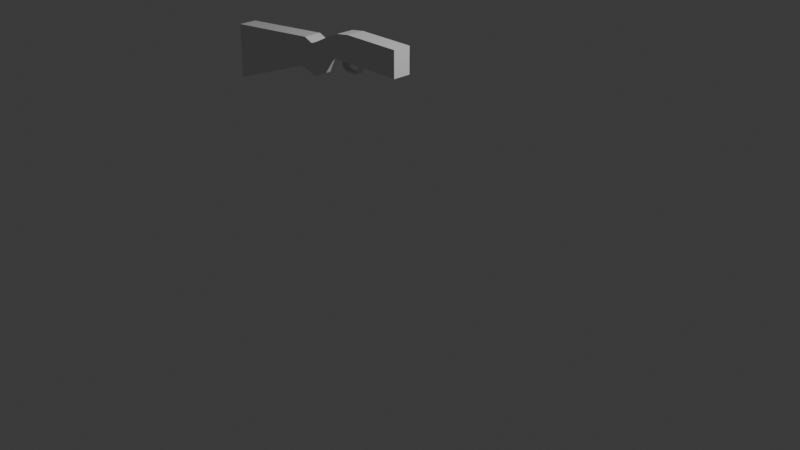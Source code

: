# Source: Shotgun.blend  (saved by Blender 4.4.32; exported with 4.5.12 LTS)
import bpy
from mathutils import Matrix  # noqa: F401  (used for matrix-valued properties, if any)

bpy.ops.wm.read_factory_settings(use_empty=True)
scene = bpy.context.scene
scene.name = 'Scene'

# ---- collections
col_collection = bpy.data.collections.new('Collection'); scene.collection.children.link(col_collection)
col_reference = bpy.data.collections.new('Reference'); scene.collection.children.link(col_reference)
col_stock = bpy.data.collections.new('Stock'); scene.collection.children.link(col_stock)
col_pump = bpy.data.collections.new('Pump'); scene.collection.children.link(col_pump)
col_barrel = bpy.data.collections.new('Barrel'); scene.collection.children.link(col_barrel)
col_tube = bpy.data.collections.new('Tube'); scene.collection.children.link(col_tube)
col_mechanicalslides = bpy.data.collections.new('MechanicalSlides'); scene.collection.children.link(col_mechanicalslides)
col_breachplate = bpy.data.collections.new('BreachPlate'); scene.collection.children.link(col_breachplate)
col_trigger = bpy.data.collections.new('Trigger'); scene.collection.children.link(col_trigger)
col_shell = bpy.data.collections.new('Shell'); scene.collection.children.link(col_shell)

# ---- world
world_world = bpy.data.worlds.new('World'); scene.world = world_world
world_world.use_nodes = True; world_world.node_tree.nodes.clear()
_N = world_world.node_tree.nodes; _L = world_world.node_tree.links
n0 = _N.new('ShaderNodeOutputWorld'); n0.name = 'World Output'; n0.location = (300, 300)
n1 = _N.new('ShaderNodeBackground'); n1.name = 'Background'; n1.location = (10, 300)
n1.inputs[0].default_value = (0.05088, 0.05088, 0.05088, 1.0)
_L.new(n1.outputs[0], n0.inputs[0])
n0.is_active_output = True
world_world.color = (0.05088, 0.05088, 0.05088)
world_world.sun_shadow_jitter_overblur = 0.0

# ---- cameras
cam_camera = bpy.data.cameras.new('Camera')
cam_camera.clip_end = 100.0
cam_camera.ortho_scale = 7.314

# ---- lights
light_light = bpy.data.lights.new('Light', 'POINT')
light_light.energy = 1000.0
light_light.shadow_soft_size = 0.1

# ---- meshes
me_cube_001 = bpy.data.meshes.new('Cube.001')
me_cube_001.from_pydata([(-1.0, 1.0, -1.0), (-1.0, 1.0, 1.0), (1.01, 1.0, -0.5369), (0.938, 1.0, 0.9383), (-1.0, 0.0, -1.0), (-1.0, 0.0, 1.0), (1.01, 0.0, -0.5369), (0.938, 0.0, 0.9383), (0.4354, 1.0, -1.0), (0.4354, 1.0, 1.0), (0.4354, 0.0, 1.0), (0.4354, 0.0, -1.0), (0.7844, 1.0, 1.0), (0.7844, 0.0, 1.0), (0.7797, 1.0, -0.8302), (0.7797, 0.0, -0.8302), (1.389, 1.0, 1.729), (1.535, 1.0, 0.3134), (1.535, 0.0, 0.3134), (1.389, 0.0, 1.729), (1.173, 1.0, 1.21), (1.272, 1.0, -0.1118), (1.173, 0.0, 1.21), (1.272, 0.0, -0.1118), (1.566, 1.0, 2.837), (1.66, 1.0, 0.4484), (1.66, 0.0, 0.4484), (1.566, 0.0, 2.837), (2.026, 1.0, 2.419), (1.882, 1.0, 0.1542), (1.882, 0.0, 0.1542), (2.026, 0.0, 2.419), (4.352, 1.0, 5.162), (4.318, 1.0, 0.8908), (4.318, 0.0, 0.8908), (4.352, 0.0, 5.162)], [], [(4, 5, 1, 0), (14, 12, 3, 2), (9, 1, 5, 10), (14, 2, 6, 15), (21, 20, 16, 17), (0, 8, 11, 4), (12, 9, 10, 13), (0, 1, 9, 8), (3, 12, 13, 7), (8, 14, 15, 11), (8, 9, 12, 14), (17, 16, 24, 25), (20, 22, 19, 16), (23, 21, 17, 18), (6, 2, 21, 23), (3, 7, 22, 20), (2, 3, 20, 21), (24, 27, 31, 28), (18, 17, 25, 26), (16, 19, 27, 24), (30, 29, 33, 34), (25, 24, 28, 29), (26, 25, 29, 30), (33, 32, 35, 34), (28, 31, 35, 32), (29, 28, 32, 33)])
_uv = me_cube_001.uv_layers.new(name='UVMap')
_uv.uv.foreach_set('vector', [0.375, 0.125, 0.625, 0.125, 0.625, 0.25, 0.375, 0.25, 0.375, 0.4647, 0.625, 0.4647, 0.625, 0.5, 0.375, 0.5, 0.6956, 0.5, 0.875, 0.5, 0.875, 0.625, 0.6956, 0.625, 0.3397, 0.5, 0.375, 0.5, 0.375, 0.625, 0.3397, 0.625, 0.375, 0.5, 0.625, 0.5, 0.625, 0.5, 0.375, 0.5, 0.125, 0.5, 0.3044, 0.5, 0.3044, 0.625, 0.125, 0.625, 0.6603, 0.5, 0.6956, 0.5, 0.6956, 0.625, 0.6603, 0.625, 0.375, 0.25, 0.625, 0.25, 0.625, 0.4294, 0.375, 0.4294, 0.625, 0.5, 0.6603, 0.5, 0.6603, 0.625, 0.625, 0.625, 0.3044, 0.5, 0.3397, 0.5, 0.3397, 0.625, 0.3044, 0.625, 0.375, 0.4294, 0.625, 0.4294, 0.625, 0.4647, 0.375, 0.4647, 0.375, 0.5, 0.625, 0.5, 0.625, 0.5, 0.375, 0.5, 0.625, 0.5, 0.625, 0.625, 0.625, 0.625, 0.625, 0.5, 0.375, 0.625, 0.375, 0.5, 0.375, 0.5, 0.375, 0.625, 0.375, 0.625, 0.375, 0.5, 0.375, 0.5, 0.375, 0.625, 0.625, 0.5, 0.625, 0.625, 0.625, 0.625, 0.625, 0.5, 0.375, 0.5, 0.625, 0.5, 0.625, 0.5, 0.375, 0.5, 0.625, 0.5, 0.625, 0.625, 0.625, 0.625, 0.625, 0.5, 0.375, 0.625, 0.375, 0.5, 0.375, 0.5, 0.375, 0.625, 0.625, 0.5, 0.625, 0.625, 0.625, 0.625, 0.625, 0.5, 0.375, 0.625, 0.375, 0.5, 0.375, 0.5, 0.375, 0.625, 0.375, 0.5, 0.625, 0.5, 0.625, 0.5, 0.375, 0.5, 0.375, 0.625, 0.375, 0.5, 0.375, 0.5, 0.375, 0.625, 0.375, 0.5, 0.625, 0.5, 0.625, 0.625, 0.375, 0.625, 0.625, 0.5, 0.625, 0.625, 0.625, 0.625, 0.625, 0.5, 0.375, 0.5, 0.625, 0.5, 0.625, 0.5, 0.375, 0.5])
me_cube_001.update()
me_cube_002 = bpy.data.meshes.new('Cube.002')
me_cube_002.from_pydata([(-0.9414, -0.2577, 5.838), (-0.8511, -0.2577, 5.838), (-0.9414, 0.2382, 5.838), (-0.8511, 0.2382, 5.838), (0.9165, -0.2577, 7.038), (0.8174, -0.2577, 7.038), (0.9165, 0.2382, 7.038), (0.8174, 0.2382, 7.038), (0.7503, 0.2382, 2.41), (0.5257, 0.2382, -1.0), (-0.3973, 0.2382, -1.0), (-0.7441, 0.2382, 0.9651), (-0.7441, 0.2382, 2.965), (-0.3973, 0.2382, 1.0), (0.5257, 0.2382, 1.0), (0.7503, 0.2382, 4.41), (-0.7441, -0.2577, 0.9651), (-0.3973, -0.2577, -1.0), (0.5257, -0.2577, -1.0), (0.7503, -0.2577, 2.41), (0.7503, -0.2577, 4.41), (0.5257, -0.2577, 1.0), (-0.3973, -0.2577, 1.0), (-0.7441, -0.2577, 2.965), (0.8265, 0.2382, 8.682), (0.8105, 0.2391, 11.5), (0.9558, 0.2391, 11.5), (0.9361, 0.2382, 8.682), (0.8105, -0.2568, 11.5), (0.8265, -0.2577, 8.682), (0.9361, -0.2577, 8.682), (0.9558, -0.2568, 11.5), (-0.8868, -0.2577, 9.135), (-0.9772, 0.2382, 9.135), (-0.8251, -0.2577, 13.15), (-0.8868, 0.2382, 9.135), (-0.9772, -0.2577, 9.135), (-0.8251, 0.2382, 13.15), (-0.9154, 0.2382, 13.15), (-0.9154, -0.2577, 13.15), (-0.4488, -0.2577, 17.05), (-0.4488, 0.2382, 17.05), (-0.9317, 0.2382, 17.05), (-0.9317, -0.2577, 17.05), (1.402, 0.2391, 17.05), (1.402, -0.2568, 17.05), (0.5858, 0.2391, 17.05), (0.5858, -0.2568, 17.05), (0.6876, 0.2391, 14.53), (1.101, -0.2568, 14.55), (1.1, 0.2391, 14.53)], [], [(3, 2, 33, 35), (8, 15, 7, 6), (16, 23, 1, 0), (8, 6, 4, 19), (12, 3, 1, 23), (15, 14, 21, 20), (14, 13, 22, 21), (13, 12, 23, 22), (2, 11, 16, 0), (11, 10, 17, 16), (10, 9, 18, 17), (9, 8, 19, 18), (4, 5, 20, 19), (19, 20, 21, 18), (18, 21, 22, 17), (17, 22, 23, 16), (2, 3, 12, 11), (11, 12, 13, 10), (10, 13, 14, 9), (9, 14, 15, 8), (6, 7, 24, 27), (27, 26, 31, 30), (25, 24, 29, 28), (25, 26, 27, 24), (28, 29, 30, 31), (28, 31, 49, 45, 47), (33, 36, 39, 38), (15, 20, 5, 7), (7, 5, 29, 24), (5, 4, 30, 29), (4, 6, 27, 30), (0, 1, 32, 36), (1, 3, 35, 32), (2, 0, 36, 33), (34, 37, 41, 40), (35, 33, 38, 37), (36, 32, 34, 39), (32, 35, 37, 34), (43, 40, 41, 42), (38, 39, 43, 42), (37, 38, 42, 41), (39, 34, 40, 43), (45, 44, 46, 47), (31, 26, 50, 49), (26, 25, 48, 50), (25, 28, 47, 46, 48), (49, 50, 44, 45), (50, 48, 46, 44)])
_uv = me_cube_002.uv_layers.new(name='UVMap')
_uv.uv.foreach_set('vector', [0.5834, 0.25, 0.375, 0.25, 0.375, 0.25, 0.5834, 0.25, 0.375, 0.45, 0.625, 0.45, 0.625, 0.5, 0.375, 0.5, 0.375, 0.95, 0.625, 0.95, 0.5834, 1.0, 0.375, 1.0, 0.325, 0.5, 0.375, 0.5, 0.375, 0.75, 0.325, 0.75, 0.825, 0.5, 0.875, 0.5, 0.875, 0.75, 0.825, 0.75, 0.675, 0.5, 0.725, 0.5, 0.725, 0.75, 0.675, 0.75, 0.725, 0.5, 0.775, 0.5, 0.775, 0.75, 0.725, 0.75, 0.775, 0.5, 0.825, 0.5, 0.825, 0.75, 0.775, 0.75, 0.125, 0.5, 0.175, 0.5, 0.175, 0.75, 0.125, 0.75, 0.175, 0.5, 0.225, 0.5, 0.225, 0.75, 0.175, 0.75, 0.225, 0.5, 0.275, 0.5, 0.275, 0.75, 0.225, 0.75, 0.275, 0.5, 0.325, 0.5, 0.325, 0.75, 0.275, 0.75, 0.375, 0.75, 0.625, 0.75, 0.625, 0.8, 0.375, 0.8, 0.375, 0.8, 0.625, 0.8, 0.625, 0.85, 0.375, 0.85, 0.375, 0.85, 0.625, 0.85, 0.625, 0.9, 0.375, 0.9, 0.375, 0.9, 0.625, 0.9, 0.625, 0.95, 0.375, 0.95, 0.375, 0.25, 0.5834, 0.25, 0.625, 0.3, 0.375, 0.3, 0.375, 0.3, 0.625, 0.3, 0.625, 0.35, 0.375, 0.35, 0.375, 0.35, 0.625, 0.35, 0.625, 0.4, 0.375, 0.4, 0.375, 0.4, 0.625, 0.4, 0.625, 0.45, 0.375, 0.45, 0.375, 0.5, 0.625, 0.5, 0.625, 0.5, 0.375, 0.5, 0.725, 0.5, 0.775, 0.5, 0.775, 0.75, 0.725, 0.75, 0.225, 0.5, 0.275, 0.5, 0.275, 0.75, 0.225, 0.75, 0.375, 0.35, 0.625, 0.35, 0.625, 0.4, 0.375, 0.4, 0.225, 0.75, 0.275, 0.75, 0.725, 0.75, 0.775, 0.75, 0.225, 0.75, 0.775, 0.75, 0.775, 0.75, 0.775, 0.75, 0.225, 0.75, 0.125, 0.5, 0.125, 0.75, 0.125, 0.75, 0.125, 0.5, 0.675, 0.5, 0.675, 0.75, 0.625, 0.75, 0.0, 0.0, 0.0, 0.0, 0.0, 0.0, 0.0, 0.0, 0.0, 0.0, 0.625, 0.75, 0.375, 0.75, 0.375, 0.75, 0.625, 0.75, 0.375, 0.75, 0.375, 0.5, 0.375, 0.5, 0.375, 0.75, 0.375, 1.0, 0.5834, 1.0, 0.5834, 1.0, 0.375, 1.0, 0.875, 0.75, 0.875, 0.5, 0.875, 0.5, 0.875, 0.75, 0.125, 0.5, 0.125, 0.75, 0.125, 0.75, 0.125, 0.5, 0.875, 0.75, 0.875, 0.5, 0.875, 0.5, 0.875, 0.75, 0.5834, 0.25, 0.375, 0.25, 0.375, 0.25, 0.5834, 0.25, 0.375, 1.0, 0.5834, 1.0, 0.5834, 1.0, 0.375, 1.0, 0.875, 0.75, 0.875, 0.5, 0.875, 0.5, 0.875, 0.75, 0.375, 0.0, 0.5834, 0.0, 0.5834, 0.25, 0.375, 0.25, 0.125, 0.5, 0.125, 0.75, 0.125, 0.75, 0.125, 0.5, 0.5834, 0.25, 0.375, 0.25, 0.375, 0.25, 0.5834, 0.25, 0.375, 1.0, 0.5834, 1.0, 0.5834, 1.0, 0.375, 1.0, 0.775, 0.75, 0.625, 0.35, 0.225, 0.5, 0.225, 0.75, 0.775, 0.75, 0.775, 0.5, 0.775, 0.5, 0.775, 0.75, 0.625, 0.35, 0.375, 0.35, 0.375, 0.35, 0.625, 0.35, 0.225, 0.5, 0.225, 0.75, 0.225, 0.75, 0.225, 0.5, 0.225, 0.5, 0.775, 0.75, 0.775, 0.5, 0.775, 0.5, 0.775, 0.75, 0.625, 0.35, 0.375, 0.35, 0.375, 0.35, 0.625, 0.35])
me_cube_002.update()
me_cube_003 = bpy.data.meshes.new('Cube.003')
me_cube_003.from_pydata([(-0.07815, -1.0, -0.9221), (-3.041, -1.0, 1.0), (-0.07815, 1.0, -0.9221), (-3.041, 1.0, 1.0), (1.0, -1.0, -0.9221), (0.8284, -1.0, 1.0), (1.0, 1.0, -0.9221), (0.8284, 1.0, 1.0), (3.609, -1.0, -0.5), (4.18, -1.0, 0.0), (2.401, -1.0, 0.5), (2.401, 1.0, 0.5), (4.18, 1.0, 0.0), (3.609, 1.0, -0.5), (4.973, 1.0, 0.5), (6.255, 1.0, 0.0), (5.056, 1.0, -0.5), (4.973, -1.0, 0.5), (6.255, -1.0, 0.0), (5.056, -1.0, -0.5)], [], [(10, 1, 3, 11), (11, 3, 7, 14), (14, 7, 5, 17), (17, 5, 1, 10), (2, 6, 4, 0), (7, 3, 1, 5), (4, 19, 8, 0), (19, 18, 9, 8), (18, 17, 10, 9), (6, 16, 19, 4), (16, 15, 18, 19), (15, 14, 17, 18), (2, 13, 16, 6), (13, 12, 15, 16), (12, 11, 14, 15), (0, 8, 13, 2), (8, 9, 12, 13), (9, 10, 11, 12)])
_uv = me_cube_003.uv_layers.new(name='UVMap')
_uv.uv.foreach_set('vector', [0.5625, 0.0, 0.625, 0.0, 0.625, 0.25, 0.5625, 0.25, 0.5625, 0.25, 0.625, 0.25, 0.625, 0.5, 0.5625, 0.5, 0.5625, 0.5, 0.625, 0.5, 0.625, 0.75, 0.5625, 0.75, 0.5625, 0.75, 0.625, 0.75, 0.625, 1.0, 0.5625, 1.0, 0.125, 0.5, 0.375, 0.5, 0.375, 0.75, 0.125, 0.75, 0.625, 0.5, 0.875, 0.5, 0.875, 0.75, 0.625, 0.75, 0.375, 0.75, 0.4375, 0.75, 0.4375, 1.0, 0.375, 1.0, 0.4375, 0.75, 0.5, 0.75, 0.5, 1.0, 0.4375, 1.0, 0.5, 0.75, 0.5625, 0.75, 0.5625, 1.0, 0.5, 1.0, 0.375, 0.5, 0.4375, 0.5, 0.4375, 0.75, 0.375, 0.75, 0.4375, 0.5, 0.5, 0.5, 0.5, 0.75, 0.4375, 0.75, 0.5, 0.5, 0.5625, 0.5, 0.5625, 0.75, 0.5, 0.75, 0.375, 0.25, 0.4375, 0.25, 0.4375, 0.5, 0.375, 0.5, 0.4375, 0.25, 0.5, 0.25, 0.5, 0.5, 0.4375, 0.5, 0.5, 0.25, 0.5625, 0.25, 0.5625, 0.5, 0.5, 0.5, 0.375, 0.0, 0.4375, 0.0, 0.4375, 0.25, 0.375, 0.25, 0.4375, 0.0, 0.5, 0.0, 0.5, 0.25, 0.4375, 0.25, 0.5, 0.0, 0.5625, 0.0, 0.5625, 0.25, 0.5, 0.25])
me_cube_003.update()

# ---- objects
ob_light = bpy.data.objects.new('Light', light_light)
ob_camera = bpy.data.objects.new('Camera', cam_camera)
ob_photo_ref = bpy.data.objects.new('photo_ref', None)
ob_stock = bpy.data.objects.new('Stock', me_cube_001)
ob_trigger = bpy.data.objects.new('Trigger', me_cube_002)
ob_cube = bpy.data.objects.new('Cube', me_cube_003)

# ---- transforms, parenting, visibility, modifiers, constraints
ob_light.location = (4.076, 1.005, 5.904)
ob_light.rotation_euler = (0.6503, 0.05522, 1.866)
ob_light.lock_rotations_4d = False
ob_light.empty_display_type = 'ARROWS'
ob_light.color = (0.0, 0.0, 0.0, 0.0)
ob_light.lineart.crease_threshold = 0.0
ob_camera.location = (7.359, -6.926, 4.958)
ob_camera.rotation_euler = (1.109, 0.0, 0.8149)
ob_camera.lock_rotations_4d = False
ob_camera.empty_display_type = 'ARROWS'
ob_camera.color = (0.0, 0.0, 0.0, 0.0)
ob_camera.display_type = 'WIRE'
ob_camera.lineart.crease_threshold = 0.0
ob_photo_ref.location = (0.0, 2.022, 1.67)
ob_photo_ref.rotation_euler = (1.571, -0.0, 0.0)
ob_photo_ref.empty_display_type = 'IMAGE'
ob_photo_ref.empty_display_size = 5.0
ob_stock.location = (-0.4238, 0.0, 1.657)
ob_stock.scale = (-0.4612, -0.09962, -0.1424)
_m = ob_stock.modifiers.new('Mirror', 'MIRROR')
_m.use_axis = (False, True, False)
_m.use_clip = True
ob_trigger.location = (-0.6654, -1.61e-07, 1.392)
ob_trigger.scale = (0.1339, 0.1339, 0.007258)
ob_cube.location = (-0.7128, -1.238e-08, 1.46)
ob_cube.scale = (-0.003959, 0.01319, 0.0562)

# ---- collection membership
col_collection.objects.link(ob_light)
col_collection.objects.link(ob_camera)
col_reference.objects.link(ob_photo_ref)
col_stock.objects.link(ob_stock)
col_trigger.objects.link(ob_trigger)
col_shell.objects.link(ob_cube)

# ---- scene / render settings (as saved in the file)
scene.camera = ob_camera
scene.frame_start = 1; scene.frame_end = 250; scene.frame_set(1)
scene.render.engine = 'BLENDER_EEVEE_NEXT'
bpy.context.view_layer.update()
